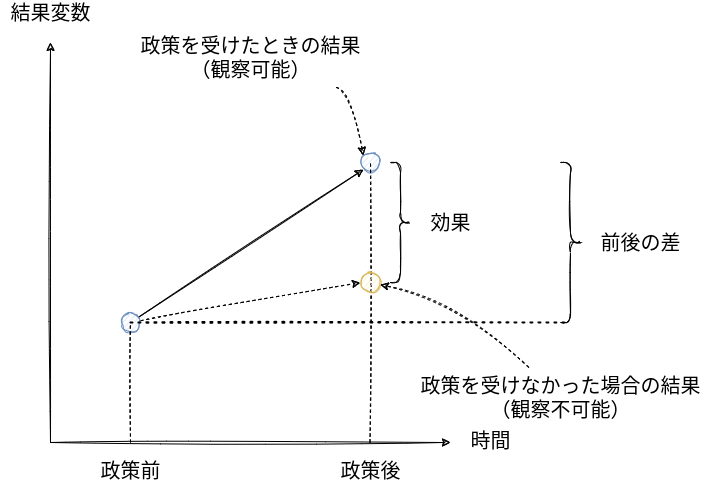

The diagram above was exported from draw.io. Its source (the exported page's mxGraphModel, read from the mxfile embedded in the PNG):
<mxGraphModel dx="1130" dy="800" grid="1" gridSize="10" guides="1" tooltips="1" connect="1" arrows="1" fold="1" page="1" pageScale="1" pageWidth="850" pageHeight="1100" math="0" shadow="0">
  <root>
    <mxCell id="0" />
    <mxCell id="1" parent="0" />
    <mxCell id="2" value="" style="endArrow=classic;html=1;sketch=1;" parent="1" edge="1">
      <mxGeometry width="50" height="50" relative="1" as="geometry">
        <mxPoint x="120" y="480" as="sourcePoint" />
        <mxPoint x="120" y="80" as="targetPoint" />
      </mxGeometry>
    </mxCell>
    <mxCell id="3" value="&lt;font style=&quot;font-size: 20px&quot;&gt;結果変数&lt;/font&gt;" style="text;html=1;resizable=0;autosize=1;align=center;verticalAlign=middle;points=[];fillColor=none;strokeColor=none;rounded=0;" parent="1" vertex="1">
      <mxGeometry x="70" y="40" width="100" height="20" as="geometry" />
    </mxCell>
    <mxCell id="4" value="" style="endArrow=classic;html=1;sketch=1;fontSize=20;" parent="1" edge="1">
      <mxGeometry width="50" height="50" relative="1" as="geometry">
        <mxPoint x="120" y="480" as="sourcePoint" />
        <mxPoint x="520" y="480" as="targetPoint" />
      </mxGeometry>
    </mxCell>
    <mxCell id="5" value="時間" style="text;html=1;resizable=0;autosize=1;align=center;verticalAlign=middle;points=[];fillColor=none;strokeColor=none;rounded=0;fontSize=20;" parent="1" vertex="1">
      <mxGeometry x="530" y="463" width="60" height="30" as="geometry" />
    </mxCell>
    <mxCell id="13" style="edgeStyle=none;sketch=1;html=1;entryX=0;entryY=1;entryDx=0;entryDy=0;fontSize=20;" parent="1" source="6" target="7" edge="1">
      <mxGeometry relative="1" as="geometry" />
    </mxCell>
    <mxCell id="20" style="edgeStyle=none;sketch=1;html=1;entryX=0;entryY=0.5;entryDx=0;entryDy=0;fontSize=20;dashed=1;" parent="1" source="6" target="18" edge="1">
      <mxGeometry relative="1" as="geometry" />
    </mxCell>
    <mxCell id="6" value="" style="ellipse;whiteSpace=wrap;html=1;aspect=fixed;fontSize=20;fillColor=#dae8fc;strokeColor=#6c8ebf;sketch=1;" parent="1" vertex="1">
      <mxGeometry x="190" y="350" width="20" height="20" as="geometry" />
    </mxCell>
    <mxCell id="7" value="" style="ellipse;whiteSpace=wrap;html=1;aspect=fixed;fontSize=20;fillColor=#dae8fc;strokeColor=#6c8ebf;sketch=1;" parent="1" vertex="1">
      <mxGeometry x="430" y="190" width="20" height="20" as="geometry" />
    </mxCell>
    <mxCell id="15" value="" style="endArrow=none;dashed=1;html=1;sketch=1;fontSize=20;" parent="1" edge="1">
      <mxGeometry width="50" height="50" relative="1" as="geometry">
        <mxPoint x="200" y="480" as="sourcePoint" />
        <mxPoint x="200" y="360" as="targetPoint" />
      </mxGeometry>
    </mxCell>
    <mxCell id="17" value="" style="endArrow=none;dashed=1;html=1;sketch=1;fontSize=20;" parent="1" edge="1">
      <mxGeometry width="50" height="50" relative="1" as="geometry">
        <mxPoint x="439.5" y="480" as="sourcePoint" />
        <mxPoint x="440" y="200" as="targetPoint" />
      </mxGeometry>
    </mxCell>
    <mxCell id="18" value="" style="ellipse;whiteSpace=wrap;html=1;aspect=fixed;fontSize=20;fillColor=#fff2cc;strokeColor=#d6b656;sketch=1;" parent="1" vertex="1">
      <mxGeometry x="430" y="310" width="20" height="20" as="geometry" />
    </mxCell>
    <mxCell id="21" value="政策前" style="text;html=1;resizable=0;autosize=1;align=center;verticalAlign=middle;points=[];fillColor=none;strokeColor=none;rounded=0;sketch=1;fontSize=20;" parent="1" vertex="1">
      <mxGeometry x="160" y="488" width="80" height="40" as="geometry" />
    </mxCell>
    <mxCell id="23" value="政策後" style="text;html=1;resizable=0;autosize=1;align=center;verticalAlign=middle;points=[];fillColor=none;strokeColor=none;rounded=0;sketch=1;fontSize=20;" parent="1" vertex="1">
      <mxGeometry x="400" y="488" width="80" height="40" as="geometry" />
    </mxCell>
    <mxCell id="25" style="edgeStyle=none;sketch=1;html=1;entryX=0;entryY=0;entryDx=0;entryDy=0;dashed=1;fontSize=20;curved=1;" parent="1" source="24" target="7" edge="1">
      <mxGeometry relative="1" as="geometry">
        <Array as="points">
          <mxPoint x="420" y="130" />
        </Array>
      </mxGeometry>
    </mxCell>
    <mxCell id="24" value="政策を受けたときの結果&lt;br&gt;（観察可能）" style="text;html=1;resizable=0;autosize=1;align=center;verticalAlign=middle;points=[];fillColor=none;strokeColor=none;rounded=0;sketch=1;fontSize=20;" parent="1" vertex="1">
      <mxGeometry x="200" y="65" width="240" height="60" as="geometry" />
    </mxCell>
    <mxCell id="28" style="edgeStyle=none;curved=1;sketch=1;html=1;dashed=1;fontSize=20;" parent="1" source="26" target="18" edge="1">
      <mxGeometry relative="1" as="geometry">
        <Array as="points">
          <mxPoint x="530" y="340" />
        </Array>
      </mxGeometry>
    </mxCell>
    <mxCell id="26" value="政策を受けなかった場合の結果&lt;br&gt;（観察不可能）" style="text;html=1;resizable=0;autosize=1;align=center;verticalAlign=middle;points=[];fillColor=none;strokeColor=none;rounded=0;sketch=1;fontSize=20;" parent="1" vertex="1">
      <mxGeometry x="480" y="405" width="300" height="60" as="geometry" />
    </mxCell>
    <mxCell id="29" value="" style="shape=curlyBracket;whiteSpace=wrap;html=1;rounded=1;flipH=1;sketch=1;fontSize=20;" parent="1" vertex="1">
      <mxGeometry x="460" y="200" width="20" height="120" as="geometry" />
    </mxCell>
    <mxCell id="30" value="効果" style="text;html=1;resizable=0;autosize=1;align=center;verticalAlign=middle;points=[];fillColor=none;strokeColor=none;rounded=0;sketch=1;fontSize=20;" parent="1" vertex="1">
      <mxGeometry x="490" y="240" width="60" height="40" as="geometry" />
    </mxCell>
    <mxCell id="33" value="" style="shape=curlyBracket;whiteSpace=wrap;html=1;rounded=1;flipH=1;sketch=1;" parent="1" vertex="1">
      <mxGeometry x="630" y="200" width="20" height="160" as="geometry" />
    </mxCell>
    <mxCell id="34" value="&lt;font style=&quot;font-size: 20px&quot;&gt;前後の差&lt;/font&gt;" style="text;html=1;resizable=0;autosize=1;align=center;verticalAlign=middle;points=[];fillColor=none;strokeColor=none;rounded=0;sketch=1;" parent="1" vertex="1">
      <mxGeometry x="660" y="270" width="100" height="20" as="geometry" />
    </mxCell>
    <mxCell id="35" value="" style="endArrow=none;dashed=1;html=1;dashPattern=1 3;strokeWidth=2;sketch=1;entryX=0.25;entryY=1;entryDx=0;entryDy=0;" parent="1" target="33" edge="1">
      <mxGeometry width="50" height="50" relative="1" as="geometry">
        <mxPoint x="200" y="360" as="sourcePoint" />
        <mxPoint x="250" y="310" as="targetPoint" />
      </mxGeometry>
    </mxCell>
  </root>
</mxGraphModel>